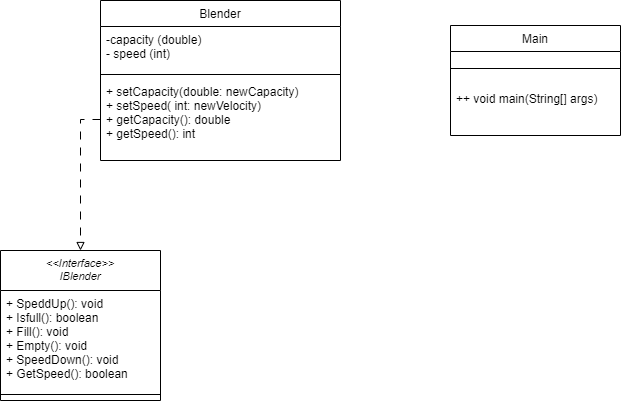

The diagram above was exported from draw.io. Its source (the exported page's mxGraphModel, read from the mxfile embedded in the PNG):
<mxGraphModel dx="1036" dy="590" grid="1" gridSize="10" guides="1" tooltips="1" connect="1" arrows="1" fold="1" page="1" pageScale="1" pageWidth="827" pageHeight="1169" math="0" shadow="0">
  <root>
    <mxCell id="WIyWlLk6GJQsqaUBKTNV-0" />
    <mxCell id="WIyWlLk6GJQsqaUBKTNV-1" parent="WIyWlLk6GJQsqaUBKTNV-0" />
    <mxCell id="zkfFHV4jXpPFQw0GAbJ--0" value="Blender" style="swimlane;fontStyle=0;align=center;verticalAlign=top;childLayout=stackLayout;horizontal=1;startSize=26;horizontalStack=0;resizeParent=1;resizeLast=0;collapsible=1;marginBottom=0;rounded=0;shadow=0;strokeWidth=1;" parent="WIyWlLk6GJQsqaUBKTNV-1" vertex="1">
      <mxGeometry x="190" y="140" width="240" height="160" as="geometry">
        <mxRectangle x="230" y="140" width="160" height="26" as="alternateBounds" />
      </mxGeometry>
    </mxCell>
    <mxCell id="zkfFHV4jXpPFQw0GAbJ--1" value="-capacity (double)&#10;- speed (int)" style="text;align=left;verticalAlign=top;spacingLeft=4;spacingRight=4;overflow=hidden;rotatable=0;points=[[0,0.5],[1,0.5]];portConstraint=eastwest;" parent="zkfFHV4jXpPFQw0GAbJ--0" vertex="1">
      <mxGeometry y="26" width="240" height="44" as="geometry" />
    </mxCell>
    <mxCell id="zkfFHV4jXpPFQw0GAbJ--4" value="" style="line;html=1;strokeWidth=1;align=left;verticalAlign=middle;spacingTop=-1;spacingLeft=3;spacingRight=3;rotatable=0;labelPosition=right;points=[];portConstraint=eastwest;" parent="zkfFHV4jXpPFQw0GAbJ--0" vertex="1">
      <mxGeometry y="70" width="240" height="8" as="geometry" />
    </mxCell>
    <mxCell id="zkfFHV4jXpPFQw0GAbJ--5" value="+ setCapacity(double: newCapacity)&#10;+ setSpeed( int: newVelocity)&#10;+ getCapacity(): double&#10;+ getSpeed(): int " style="text;align=left;verticalAlign=top;spacingLeft=4;spacingRight=4;overflow=hidden;rotatable=0;points=[[0,0.5],[1,0.5]];portConstraint=eastwest;" parent="zkfFHV4jXpPFQw0GAbJ--0" vertex="1">
      <mxGeometry y="78" width="240" height="82" as="geometry" />
    </mxCell>
    <mxCell id="zkfFHV4jXpPFQw0GAbJ--6" value="&lt;&lt;Interface&gt;&gt;&#10;IBlender" style="swimlane;fontStyle=2;align=center;verticalAlign=top;childLayout=stackLayout;horizontal=1;startSize=40;horizontalStack=0;resizeParent=1;resizeLast=0;collapsible=1;marginBottom=0;rounded=0;shadow=0;strokeWidth=1;fontSize=11;" parent="WIyWlLk6GJQsqaUBKTNV-1" vertex="1">
      <mxGeometry x="90" y="390" width="160" height="150" as="geometry">
        <mxRectangle x="130" y="380" width="160" height="26" as="alternateBounds" />
      </mxGeometry>
    </mxCell>
    <mxCell id="zkfFHV4jXpPFQw0GAbJ--7" value="+ SpeddUp(): void&#10;+ Isfull(): boolean&#10;+ Fill(): void&#10;+ Empty(): void&#10;+ SpeedDown(): void&#10;+ GetSpeed(): boolean" style="text;align=left;verticalAlign=top;spacingLeft=4;spacingRight=4;overflow=hidden;rotatable=0;points=[[0,0.5],[1,0.5]];portConstraint=eastwest;" parent="zkfFHV4jXpPFQw0GAbJ--6" vertex="1">
      <mxGeometry y="40" width="160" height="100" as="geometry" />
    </mxCell>
    <mxCell id="zkfFHV4jXpPFQw0GAbJ--9" value="" style="line;html=1;strokeWidth=1;align=left;verticalAlign=middle;spacingTop=-1;spacingLeft=3;spacingRight=3;rotatable=0;labelPosition=right;points=[];portConstraint=eastwest;" parent="zkfFHV4jXpPFQw0GAbJ--6" vertex="1">
      <mxGeometry y="140" width="160" height="8" as="geometry" />
    </mxCell>
    <mxCell id="Vid6dQ4_iv1V5v0bPOhg-6" value="Main" style="swimlane;fontStyle=0;align=center;verticalAlign=top;childLayout=stackLayout;horizontal=1;startSize=26;horizontalStack=0;resizeParent=1;resizeLast=0;collapsible=1;marginBottom=0;rounded=0;shadow=0;strokeWidth=1;" vertex="1" parent="WIyWlLk6GJQsqaUBKTNV-1">
      <mxGeometry x="540" y="165" width="170" height="110" as="geometry">
        <mxRectangle x="340" y="380" width="170" height="26" as="alternateBounds" />
      </mxGeometry>
    </mxCell>
    <mxCell id="Vid6dQ4_iv1V5v0bPOhg-7" value="" style="line;html=1;strokeWidth=1;align=left;verticalAlign=middle;spacingTop=-1;spacingLeft=3;spacingRight=3;rotatable=0;labelPosition=right;points=[];portConstraint=eastwest;" vertex="1" parent="Vid6dQ4_iv1V5v0bPOhg-6">
      <mxGeometry y="26" width="170" height="34" as="geometry" />
    </mxCell>
    <mxCell id="Vid6dQ4_iv1V5v0bPOhg-8" value="++ void main(String[] args)" style="text;align=left;verticalAlign=top;spacingLeft=4;spacingRight=4;overflow=hidden;rotatable=0;points=[[0,0.5],[1,0.5]];portConstraint=eastwest;" vertex="1" parent="Vid6dQ4_iv1V5v0bPOhg-6">
      <mxGeometry y="60" width="170" height="30" as="geometry" />
    </mxCell>
    <mxCell id="Vid6dQ4_iv1V5v0bPOhg-9" style="edgeStyle=orthogonalEdgeStyle;rounded=0;orthogonalLoop=1;jettySize=auto;html=1;entryX=0.5;entryY=0;entryDx=0;entryDy=0;dashed=1;dashPattern=8 8;endArrow=block;endFill=0;exitX=0;exitY=0.5;exitDx=0;exitDy=0;" edge="1" parent="WIyWlLk6GJQsqaUBKTNV-1" source="zkfFHV4jXpPFQw0GAbJ--5" target="zkfFHV4jXpPFQw0GAbJ--6">
      <mxGeometry relative="1" as="geometry">
        <mxPoint x="220" y="185" as="sourcePoint" />
      </mxGeometry>
    </mxCell>
  </root>
</mxGraphModel>